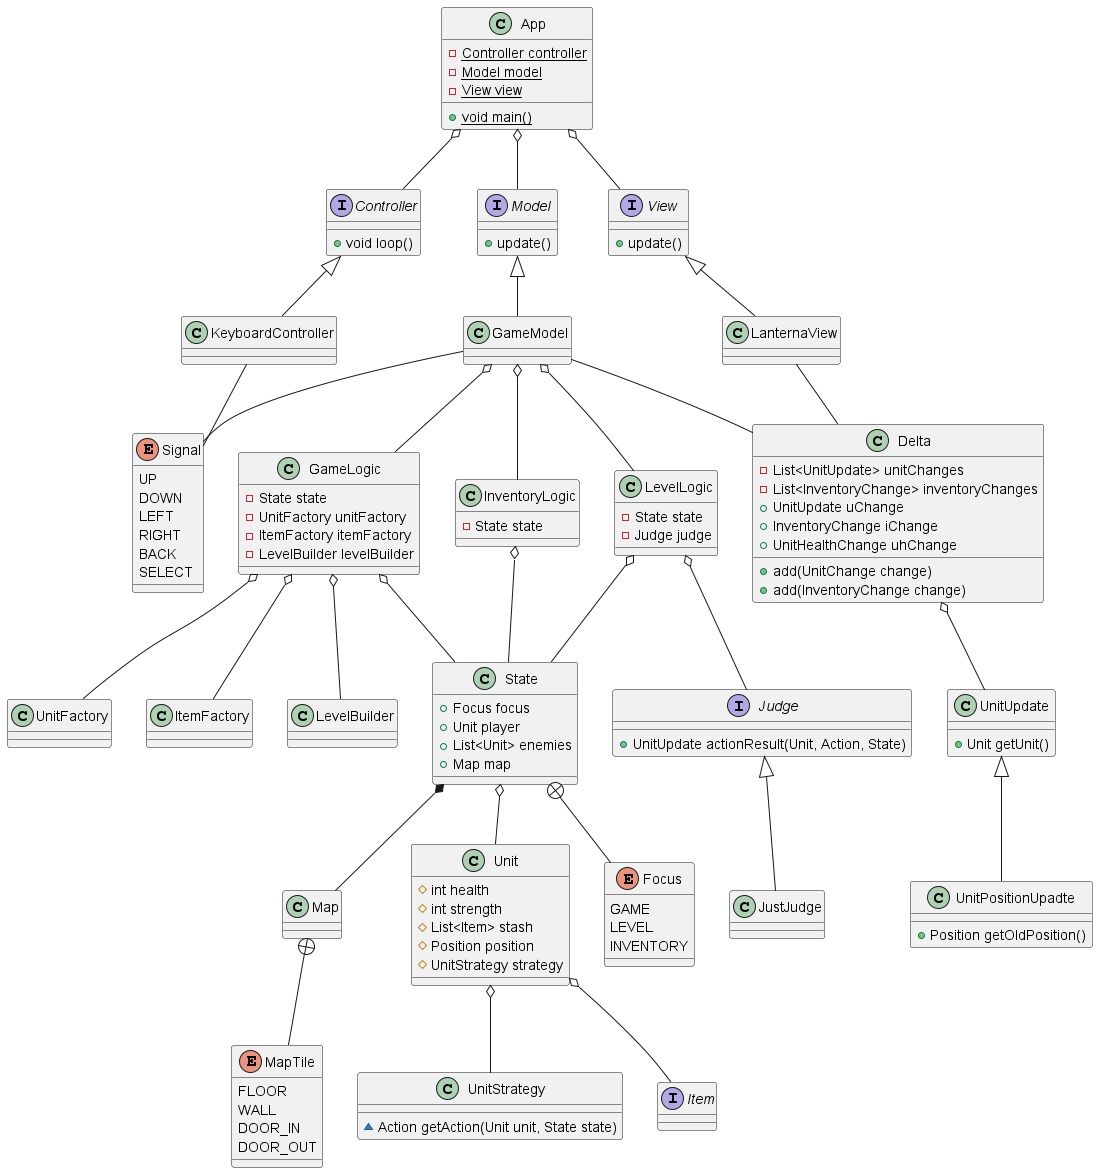

The diagram above was rendered by PlantUML. Its source (embedded in the PNG):
@startuml

class App {
   - {static} Controller controller
   - {static} Model model
   - {static} View view

   + {static} void main()
}

interface Controller {
   + void loop()
}

interface Model {
   + update()
}

class GameModel {}

interface View {
   + update()
}

class KeyboardController {}

enum Signal {
   UP
   DOWN
   LEFT
   RIGHT
   BACK
   SELECT
}

class LanternaView {}

class GameLogic {
   - State state
   - UnitFactory unitFactory
   - ItemFactory itemFactory
   - LevelBuilder levelBuilder
}

class InventoryLogic {
   - State state
}

class LevelLogic {
   - State state
   - Judge judge
}

interface Judge {
   + UnitUpdate actionResult(Unit, Action, State)
}

class JustJudge {

}

Judge <|-- JustJudge

class UnitFactory {}
class ItemFactory {}
class LevelBuilder {}

class State {
   + Focus focus
   + Unit player
   + List<Unit> enemies
   + Map map
}

class Map {

}

class Unit {
   # int health
   # int strength
   # List<Item> stash
   # Position position
   # UnitStrategy strategy
}

class UnitStrategy {
   ~Action getAction(Unit unit, State state)
}

interface Item {}

Enum Focus {
   GAME
   LEVEL
   INVENTORY
}

Enum MapTile {
   FLOOR
   WALL
   DOOR_IN
   DOOR_OUT
}

class Delta {
   - List<UnitUpdate> unitChanges
   - List<InventoryChange> inventoryChanges
   + UnitUpdate uChange
   + InventoryChange iChange
   + UnitHealthChange uhChange

   + add(UnitChange change)
   + add(InventoryChange change)
}

class UnitUpdate {
   + Unit getUnit()
}

class UnitPositionUpadte {
   + Position getOldPosition()
}

Delta o-- UnitUpdate
UnitUpdate <|-- UnitPositionUpadte

App o-- Controller
App o-- Model
App o-- View

Controller <|-- KeyboardController

View <|-- LanternaView

Model <|-- GameModel

GameModel o-- GameLogic
GameModel o-- LevelLogic
GameModel o-- InventoryLogic

GameLogic o-- State
GameLogic o-- UnitFactory
GameLogic o-- ItemFactory
GameLogic o-- LevelBuilder

LevelLogic o-- State
LevelLogic o-- Judge

InventoryLogic o-- State

State o-- Unit
State +-- Focus
State *-- Map
Map +-- MapTile

Unit o-- Item
Unit o-- UnitStrategy

GameModel -- Delta
LanternaView -- Delta
KeyboardController -- Signal
GameModel -- Signal
@enduml